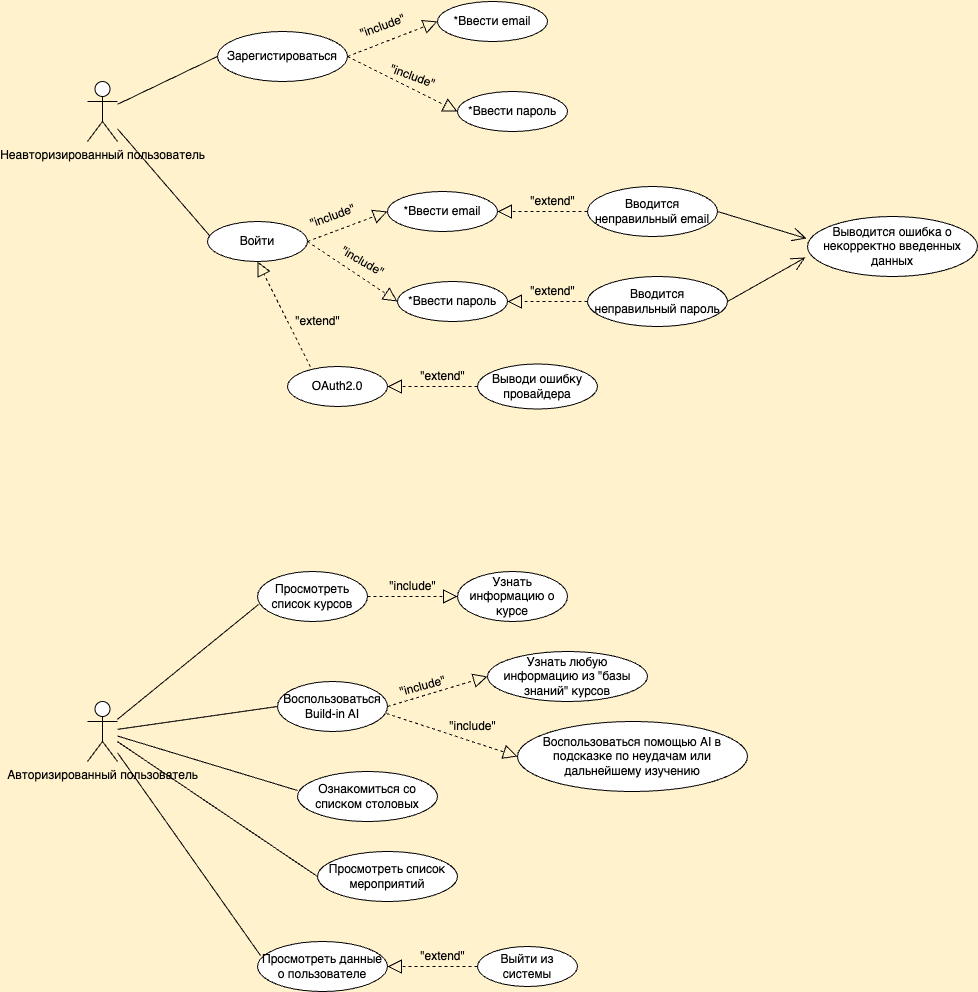

The diagram above was exported from draw.io. Its source (the exported page's mxGraphModel, read from the mxfile embedded in the PNG):
<mxGraphModel dx="954" dy="616" grid="1" gridSize="10" guides="1" tooltips="1" connect="1" arrows="1" fold="1" page="1" pageScale="1" pageWidth="1100" pageHeight="850" background="#FFF2CC" math="0" shadow="0">
  <root>
    <mxCell id="0" />
    <mxCell id="1" parent="0" />
    <mxCell id="art2jacpqXqKYH0_j77P-1" value="Неавторизированный пользователь" style="shape=umlActor;verticalLabelPosition=bottom;verticalAlign=top;html=1;outlineConnect=0;" parent="1" vertex="1">
      <mxGeometry x="110" y="140" width="30" height="60" as="geometry" />
    </mxCell>
    <mxCell id="art2jacpqXqKYH0_j77P-2" value="Авторизированный пользователь" style="shape=umlActor;verticalLabelPosition=bottom;verticalAlign=top;html=1;outlineConnect=0;" parent="1" vertex="1">
      <mxGeometry x="110" y="760" width="30" height="60" as="geometry" />
    </mxCell>
    <mxCell id="art2jacpqXqKYH0_j77P-3" value="Зарегистироваться" style="ellipse;whiteSpace=wrap;html=1;" parent="1" vertex="1">
      <mxGeometry x="240" y="90" width="130" height="50" as="geometry" />
    </mxCell>
    <mxCell id="art2jacpqXqKYH0_j77P-4" value="*Ввести email" style="ellipse;whiteSpace=wrap;html=1;" parent="1" vertex="1">
      <mxGeometry x="460" y="60" width="110" height="40" as="geometry" />
    </mxCell>
    <mxCell id="art2jacpqXqKYH0_j77P-5" value="*Ввести пароль" style="ellipse;whiteSpace=wrap;html=1;" parent="1" vertex="1">
      <mxGeometry x="480" y="150" width="110" height="40" as="geometry" />
    </mxCell>
    <mxCell id="art2jacpqXqKYH0_j77P-6" value="" style="endArrow=block;dashed=1;endFill=0;endSize=12;html=1;rounded=0;exitX=1;exitY=0.5;exitDx=0;exitDy=0;entryX=0;entryY=0.5;entryDx=0;entryDy=0;" parent="1" source="art2jacpqXqKYH0_j77P-3" target="art2jacpqXqKYH0_j77P-4" edge="1">
      <mxGeometry width="160" relative="1" as="geometry">
        <mxPoint x="390" y="250" as="sourcePoint" />
        <mxPoint x="550" y="250" as="targetPoint" />
      </mxGeometry>
    </mxCell>
    <mxCell id="art2jacpqXqKYH0_j77P-7" value="" style="endArrow=block;dashed=1;endFill=0;endSize=12;html=1;rounded=0;exitX=1;exitY=0.5;exitDx=0;exitDy=0;entryX=0;entryY=0.5;entryDx=0;entryDy=0;" parent="1" source="art2jacpqXqKYH0_j77P-3" target="art2jacpqXqKYH0_j77P-5" edge="1">
      <mxGeometry width="160" relative="1" as="geometry">
        <mxPoint x="380" y="105" as="sourcePoint" />
        <mxPoint x="470" y="80" as="targetPoint" />
      </mxGeometry>
    </mxCell>
    <mxCell id="art2jacpqXqKYH0_j77P-8" value="&quot;include&quot;" style="text;html=1;align=center;verticalAlign=middle;resizable=0;points=[];autosize=1;strokeColor=none;fillColor=none;rotation=-20;" parent="1" vertex="1">
      <mxGeometry x="370" y="70" width="70" height="30" as="geometry" />
    </mxCell>
    <mxCell id="art2jacpqXqKYH0_j77P-9" value="&quot;include&quot;" style="text;html=1;align=center;verticalAlign=middle;resizable=0;points=[];autosize=1;strokeColor=none;fillColor=none;rotation=20;" parent="1" vertex="1">
      <mxGeometry x="400" y="120" width="70" height="30" as="geometry" />
    </mxCell>
    <mxCell id="art2jacpqXqKYH0_j77P-10" value="Войти" style="ellipse;whiteSpace=wrap;html=1;" parent="1" vertex="1">
      <mxGeometry x="230" y="280" width="100" height="40" as="geometry" />
    </mxCell>
    <mxCell id="art2jacpqXqKYH0_j77P-11" value="*Ввести пароль" style="ellipse;whiteSpace=wrap;html=1;" parent="1" vertex="1">
      <mxGeometry x="420" y="340" width="110" height="40" as="geometry" />
    </mxCell>
    <mxCell id="art2jacpqXqKYH0_j77P-12" value="*Ввести email" style="ellipse;whiteSpace=wrap;html=1;" parent="1" vertex="1">
      <mxGeometry x="410" y="250" width="110" height="40" as="geometry" />
    </mxCell>
    <mxCell id="art2jacpqXqKYH0_j77P-13" value="Вводится неправильный email" style="ellipse;whiteSpace=wrap;html=1;" parent="1" vertex="1">
      <mxGeometry x="610" y="245" width="130" height="50" as="geometry" />
    </mxCell>
    <mxCell id="art2jacpqXqKYH0_j77P-14" value="Вводится неправильный пароль" style="ellipse;whiteSpace=wrap;html=1;" parent="1" vertex="1">
      <mxGeometry x="610" y="335" width="140" height="50" as="geometry" />
    </mxCell>
    <mxCell id="art2jacpqXqKYH0_j77P-15" value="Выводится ошибка о некорректно введенных данных" style="ellipse;whiteSpace=wrap;html=1;" parent="1" vertex="1">
      <mxGeometry x="830" y="275" width="170" height="60" as="geometry" />
    </mxCell>
    <mxCell id="art2jacpqXqKYH0_j77P-16" value="" style="endArrow=block;dashed=1;endFill=0;endSize=12;html=1;rounded=0;exitX=1;exitY=0.5;exitDx=0;exitDy=0;entryX=0;entryY=0.5;entryDx=0;entryDy=0;" parent="1" source="art2jacpqXqKYH0_j77P-10" target="art2jacpqXqKYH0_j77P-12" edge="1">
      <mxGeometry width="160" relative="1" as="geometry">
        <mxPoint x="310" y="260" as="sourcePoint" />
        <mxPoint x="470" y="260" as="targetPoint" />
      </mxGeometry>
    </mxCell>
    <mxCell id="art2jacpqXqKYH0_j77P-17" value="" style="endArrow=block;dashed=1;endFill=0;endSize=12;html=1;rounded=0;exitX=1;exitY=0.5;exitDx=0;exitDy=0;entryX=0;entryY=0.5;entryDx=0;entryDy=0;" parent="1" source="art2jacpqXqKYH0_j77P-10" target="art2jacpqXqKYH0_j77P-11" edge="1">
      <mxGeometry width="160" relative="1" as="geometry">
        <mxPoint x="340" y="310" as="sourcePoint" />
        <mxPoint x="410" y="280" as="targetPoint" />
      </mxGeometry>
    </mxCell>
    <mxCell id="art2jacpqXqKYH0_j77P-18" value="" style="endArrow=block;dashed=1;endFill=0;endSize=12;html=1;rounded=0;exitX=0;exitY=0.5;exitDx=0;exitDy=0;entryX=1;entryY=0.5;entryDx=0;entryDy=0;" parent="1" source="art2jacpqXqKYH0_j77P-13" target="art2jacpqXqKYH0_j77P-12" edge="1">
      <mxGeometry width="160" relative="1" as="geometry">
        <mxPoint x="430" y="260" as="sourcePoint" />
        <mxPoint x="590" y="260" as="targetPoint" />
      </mxGeometry>
    </mxCell>
    <mxCell id="art2jacpqXqKYH0_j77P-19" value="" style="endArrow=block;dashed=1;endFill=0;endSize=12;html=1;rounded=0;exitX=0;exitY=0.5;exitDx=0;exitDy=0;entryX=1;entryY=0.5;entryDx=0;entryDy=0;" parent="1" source="art2jacpqXqKYH0_j77P-14" target="art2jacpqXqKYH0_j77P-11" edge="1">
      <mxGeometry width="160" relative="1" as="geometry">
        <mxPoint x="600" y="280" as="sourcePoint" />
        <mxPoint x="520" y="280" as="targetPoint" />
      </mxGeometry>
    </mxCell>
    <mxCell id="art2jacpqXqKYH0_j77P-20" value="" style="endArrow=open;endFill=1;endSize=12;html=1;rounded=0;exitX=1;exitY=0.5;exitDx=0;exitDy=0;entryX=-0.006;entryY=0.367;entryDx=0;entryDy=0;entryPerimeter=0;" parent="1" source="art2jacpqXqKYH0_j77P-13" target="art2jacpqXqKYH0_j77P-15" edge="1">
      <mxGeometry width="160" relative="1" as="geometry">
        <mxPoint x="550" y="260" as="sourcePoint" />
        <mxPoint x="840" y="310" as="targetPoint" />
      </mxGeometry>
    </mxCell>
    <mxCell id="art2jacpqXqKYH0_j77P-21" value="" style="endArrow=open;endFill=1;endSize=12;html=1;rounded=0;exitX=1;exitY=0.5;exitDx=0;exitDy=0;entryX=-0.012;entryY=0.683;entryDx=0;entryDy=0;entryPerimeter=0;" parent="1" source="art2jacpqXqKYH0_j77P-14" target="art2jacpqXqKYH0_j77P-15" edge="1">
      <mxGeometry width="160" relative="1" as="geometry">
        <mxPoint x="730" y="280" as="sourcePoint" />
        <mxPoint x="830" y="320" as="targetPoint" />
      </mxGeometry>
    </mxCell>
    <mxCell id="art2jacpqXqKYH0_j77P-22" value="&quot;include&quot;" style="text;html=1;align=center;verticalAlign=middle;resizable=0;points=[];autosize=1;strokeColor=none;fillColor=none;rotation=-20;" parent="1" vertex="1">
      <mxGeometry x="320" y="260" width="70" height="30" as="geometry" />
    </mxCell>
    <mxCell id="art2jacpqXqKYH0_j77P-23" value="&quot;include&quot;" style="text;html=1;align=center;verticalAlign=middle;resizable=0;points=[];autosize=1;strokeColor=none;fillColor=none;rotation=30;" parent="1" vertex="1">
      <mxGeometry x="350" y="305" width="70" height="30" as="geometry" />
    </mxCell>
    <mxCell id="art2jacpqXqKYH0_j77P-24" value="&quot;extend&quot;" style="text;html=1;align=center;verticalAlign=middle;resizable=0;points=[];autosize=1;strokeColor=none;fillColor=none;rotation=0;" parent="1" vertex="1">
      <mxGeometry x="540" y="245" width="70" height="30" as="geometry" />
    </mxCell>
    <mxCell id="art2jacpqXqKYH0_j77P-25" value="&quot;extend&quot;" style="text;html=1;align=center;verticalAlign=middle;resizable=0;points=[];autosize=1;strokeColor=none;fillColor=none;rotation=0;" parent="1" vertex="1">
      <mxGeometry x="540" y="335" width="70" height="30" as="geometry" />
    </mxCell>
    <mxCell id="art2jacpqXqKYH0_j77P-26" value="" style="endArrow=none;html=1;rounded=0;entryX=0;entryY=0.5;entryDx=0;entryDy=0;" parent="1" source="art2jacpqXqKYH0_j77P-1" target="art2jacpqXqKYH0_j77P-3" edge="1">
      <mxGeometry width="50" height="50" relative="1" as="geometry">
        <mxPoint x="410" y="290" as="sourcePoint" />
        <mxPoint x="460" y="240" as="targetPoint" />
      </mxGeometry>
    </mxCell>
    <mxCell id="art2jacpqXqKYH0_j77P-27" value="" style="endArrow=none;html=1;rounded=0;entryX=0.02;entryY=0.35;entryDx=0;entryDy=0;entryPerimeter=0;" parent="1" source="art2jacpqXqKYH0_j77P-1" target="art2jacpqXqKYH0_j77P-10" edge="1">
      <mxGeometry width="50" height="50" relative="1" as="geometry">
        <mxPoint x="410" y="290" as="sourcePoint" />
        <mxPoint x="237" y="291" as="targetPoint" />
      </mxGeometry>
    </mxCell>
    <mxCell id="art2jacpqXqKYH0_j77P-28" value="Просмотреть список курсов" style="ellipse;whiteSpace=wrap;html=1;" parent="1" vertex="1">
      <mxGeometry x="280" y="630" width="110" height="50" as="geometry" />
    </mxCell>
    <mxCell id="art2jacpqXqKYH0_j77P-29" value="Воспользоваться Build-in AI" style="ellipse;whiteSpace=wrap;html=1;" parent="1" vertex="1">
      <mxGeometry x="300" y="740" width="110" height="50" as="geometry" />
    </mxCell>
    <mxCell id="art2jacpqXqKYH0_j77P-30" value="Узнать информацию о курсе" style="ellipse;whiteSpace=wrap;html=1;" parent="1" vertex="1">
      <mxGeometry x="480" y="630" width="110" height="50" as="geometry" />
    </mxCell>
    <mxCell id="art2jacpqXqKYH0_j77P-31" value="Ознакомиться со списком столовых" style="ellipse;whiteSpace=wrap;html=1;" parent="1" vertex="1">
      <mxGeometry x="320" y="830" width="140" height="50" as="geometry" />
    </mxCell>
    <mxCell id="art2jacpqXqKYH0_j77P-32" value="Просмотреть данные о пользователе" style="ellipse;whiteSpace=wrap;html=1;" parent="1" vertex="1">
      <mxGeometry x="280" y="1000" width="130" height="50" as="geometry" />
    </mxCell>
    <mxCell id="art2jacpqXqKYH0_j77P-33" value="Просмотреть список мероприятий" style="ellipse;whiteSpace=wrap;html=1;" parent="1" vertex="1">
      <mxGeometry x="340" y="910" width="140" height="50" as="geometry" />
    </mxCell>
    <mxCell id="art2jacpqXqKYH0_j77P-34" value="" style="endArrow=none;html=1;rounded=0;entryX=0.009;entryY=0.66;entryDx=0;entryDy=0;entryPerimeter=0;" parent="1" source="art2jacpqXqKYH0_j77P-2" target="art2jacpqXqKYH0_j77P-28" edge="1">
      <mxGeometry width="50" height="50" relative="1" as="geometry">
        <mxPoint x="250" y="800" as="sourcePoint" />
        <mxPoint x="300" y="750" as="targetPoint" />
      </mxGeometry>
    </mxCell>
    <mxCell id="art2jacpqXqKYH0_j77P-35" value="" style="endArrow=none;html=1;rounded=0;entryX=0;entryY=0.5;entryDx=0;entryDy=0;" parent="1" source="art2jacpqXqKYH0_j77P-2" target="art2jacpqXqKYH0_j77P-29" edge="1">
      <mxGeometry width="50" height="50" relative="1" as="geometry">
        <mxPoint x="250" y="800" as="sourcePoint" />
        <mxPoint x="300" y="750" as="targetPoint" />
      </mxGeometry>
    </mxCell>
    <mxCell id="art2jacpqXqKYH0_j77P-36" value="" style="endArrow=none;html=1;rounded=0;entryX=0;entryY=0.38;entryDx=0;entryDy=0;entryPerimeter=0;" parent="1" source="art2jacpqXqKYH0_j77P-2" target="art2jacpqXqKYH0_j77P-31" edge="1">
      <mxGeometry width="50" height="50" relative="1" as="geometry">
        <mxPoint x="250" y="800" as="sourcePoint" />
        <mxPoint x="300" y="750" as="targetPoint" />
      </mxGeometry>
    </mxCell>
    <mxCell id="art2jacpqXqKYH0_j77P-37" value="" style="endArrow=none;html=1;rounded=0;entryX=0;entryY=0.5;entryDx=0;entryDy=0;" parent="1" source="art2jacpqXqKYH0_j77P-2" target="art2jacpqXqKYH0_j77P-33" edge="1">
      <mxGeometry width="50" height="50" relative="1" as="geometry">
        <mxPoint x="250" y="800" as="sourcePoint" />
        <mxPoint x="300" y="750" as="targetPoint" />
      </mxGeometry>
    </mxCell>
    <mxCell id="art2jacpqXqKYH0_j77P-38" value="" style="endArrow=none;html=1;rounded=0;entryX=0.023;entryY=0.28;entryDx=0;entryDy=0;entryPerimeter=0;" parent="1" source="art2jacpqXqKYH0_j77P-2" target="art2jacpqXqKYH0_j77P-32" edge="1">
      <mxGeometry width="50" height="50" relative="1" as="geometry">
        <mxPoint x="250" y="900" as="sourcePoint" />
        <mxPoint x="300" y="850" as="targetPoint" />
      </mxGeometry>
    </mxCell>
    <mxCell id="art2jacpqXqKYH0_j77P-39" value="" style="endArrow=block;dashed=1;endFill=0;endSize=12;html=1;rounded=0;exitX=1;exitY=0.5;exitDx=0;exitDy=0;entryX=0;entryY=0.5;entryDx=0;entryDy=0;" parent="1" source="art2jacpqXqKYH0_j77P-28" target="art2jacpqXqKYH0_j77P-30" edge="1">
      <mxGeometry width="160" relative="1" as="geometry">
        <mxPoint x="290" y="800" as="sourcePoint" />
        <mxPoint x="450" y="800" as="targetPoint" />
      </mxGeometry>
    </mxCell>
    <mxCell id="art2jacpqXqKYH0_j77P-40" value="&quot;include&quot;" style="text;html=1;align=center;verticalAlign=middle;resizable=0;points=[];autosize=1;strokeColor=none;fillColor=none;rotation=0;" parent="1" vertex="1">
      <mxGeometry x="400" y="630" width="70" height="30" as="geometry" />
    </mxCell>
    <mxCell id="art2jacpqXqKYH0_j77P-41" value="Узнать любую информацию из &quot;базы знаний&quot; курсов" style="ellipse;whiteSpace=wrap;html=1;" parent="1" vertex="1">
      <mxGeometry x="510" y="710" width="160" height="50" as="geometry" />
    </mxCell>
    <mxCell id="art2jacpqXqKYH0_j77P-42" value="Воспользоваться помощью AI в подсказке по неудачам или дальнейшему изучению" style="ellipse;whiteSpace=wrap;html=1;" parent="1" vertex="1">
      <mxGeometry x="540" y="780" width="230" height="70" as="geometry" />
    </mxCell>
    <mxCell id="art2jacpqXqKYH0_j77P-43" value="" style="endArrow=block;dashed=1;endFill=0;endSize=12;html=1;rounded=0;exitX=1;exitY=0.5;exitDx=0;exitDy=0;entryX=0;entryY=0.5;entryDx=0;entryDy=0;" parent="1" source="art2jacpqXqKYH0_j77P-29" target="art2jacpqXqKYH0_j77P-41" edge="1">
      <mxGeometry width="160" relative="1" as="geometry">
        <mxPoint x="350" y="760" as="sourcePoint" />
        <mxPoint x="510" y="760" as="targetPoint" />
      </mxGeometry>
    </mxCell>
    <mxCell id="art2jacpqXqKYH0_j77P-44" value="&quot;include&quot;" style="text;html=1;align=center;verticalAlign=middle;resizable=0;points=[];autosize=1;strokeColor=none;fillColor=none;rotation=-15;" parent="1" vertex="1">
      <mxGeometry x="410" y="730" width="70" height="30" as="geometry" />
    </mxCell>
    <mxCell id="art2jacpqXqKYH0_j77P-45" value="" style="endArrow=block;dashed=1;endFill=0;endSize=12;html=1;rounded=0;exitX=0.991;exitY=0.64;exitDx=0;exitDy=0;exitPerimeter=0;entryX=0;entryY=0.5;entryDx=0;entryDy=0;" parent="1" source="art2jacpqXqKYH0_j77P-29" target="art2jacpqXqKYH0_j77P-42" edge="1">
      <mxGeometry width="160" relative="1" as="geometry">
        <mxPoint x="350" y="760" as="sourcePoint" />
        <mxPoint x="510" y="760" as="targetPoint" />
      </mxGeometry>
    </mxCell>
    <mxCell id="art2jacpqXqKYH0_j77P-46" value="&quot;include&quot;" style="text;html=1;align=center;verticalAlign=middle;resizable=0;points=[];autosize=1;strokeColor=none;fillColor=none;rotation=0;" parent="1" vertex="1">
      <mxGeometry x="460" y="770" width="70" height="30" as="geometry" />
    </mxCell>
    <mxCell id="art2jacpqXqKYH0_j77P-47" value="" style="endArrow=block;dashed=1;endFill=0;endSize=12;html=1;rounded=0;entryX=1;entryY=0.5;entryDx=0;entryDy=0;exitX=0;exitY=0.5;exitDx=0;exitDy=0;" parent="1" source="art2jacpqXqKYH0_j77P-48" target="art2jacpqXqKYH0_j77P-32" edge="1">
      <mxGeometry width="160" relative="1" as="geometry">
        <mxPoint x="530" y="1025" as="sourcePoint" />
        <mxPoint x="500" y="840" as="targetPoint" />
      </mxGeometry>
    </mxCell>
    <mxCell id="art2jacpqXqKYH0_j77P-48" value="Выйти из системы" style="ellipse;whiteSpace=wrap;html=1;" parent="1" vertex="1">
      <mxGeometry x="500" y="1005" width="100" height="40" as="geometry" />
    </mxCell>
    <mxCell id="art2jacpqXqKYH0_j77P-49" value="&quot;extend&quot;" style="text;html=1;align=center;verticalAlign=middle;resizable=0;points=[];autosize=1;strokeColor=none;fillColor=none;rotation=0;" parent="1" vertex="1">
      <mxGeometry x="430" y="1000" width="70" height="30" as="geometry" />
    </mxCell>
    <mxCell id="art2jacpqXqKYH0_j77P-50" value="OAuth2.0" style="ellipse;whiteSpace=wrap;html=1;" parent="1" vertex="1">
      <mxGeometry x="310" y="425" width="100" height="40" as="geometry" />
    </mxCell>
    <mxCell id="art2jacpqXqKYH0_j77P-51" value="Выводи ошибку провайдера" style="ellipse;whiteSpace=wrap;html=1;" parent="1" vertex="1">
      <mxGeometry x="500" y="422.5" width="120" height="45" as="geometry" />
    </mxCell>
    <mxCell id="art2jacpqXqKYH0_j77P-52" value="" style="endArrow=block;dashed=1;endFill=0;endSize=12;html=1;rounded=0;exitX=0.228;exitY=0.004;exitDx=0;exitDy=0;entryX=0.5;entryY=1;entryDx=0;entryDy=0;exitPerimeter=0;" parent="1" source="art2jacpqXqKYH0_j77P-50" target="art2jacpqXqKYH0_j77P-10" edge="1">
      <mxGeometry width="160" relative="1" as="geometry">
        <mxPoint x="620" y="280" as="sourcePoint" />
        <mxPoint x="530" y="280" as="targetPoint" />
      </mxGeometry>
    </mxCell>
    <mxCell id="art2jacpqXqKYH0_j77P-53" value="&quot;extend&quot;" style="text;html=1;align=center;verticalAlign=middle;resizable=0;points=[];autosize=1;strokeColor=none;fillColor=none;rotation=0;" parent="1" vertex="1">
      <mxGeometry x="305" y="365" width="70" height="30" as="geometry" />
    </mxCell>
    <mxCell id="art2jacpqXqKYH0_j77P-54" value="&quot;extend&quot;" style="text;html=1;align=center;verticalAlign=middle;resizable=0;points=[];autosize=1;strokeColor=none;fillColor=none;rotation=0;" parent="1" vertex="1">
      <mxGeometry x="430" y="420" width="70" height="30" as="geometry" />
    </mxCell>
    <mxCell id="art2jacpqXqKYH0_j77P-55" value="" style="endArrow=block;dashed=1;endFill=0;endSize=12;html=1;rounded=0;exitX=0;exitY=0.5;exitDx=0;exitDy=0;entryX=1;entryY=0.5;entryDx=0;entryDy=0;" parent="1" source="art2jacpqXqKYH0_j77P-51" target="art2jacpqXqKYH0_j77P-50" edge="1">
      <mxGeometry width="160" relative="1" as="geometry">
        <mxPoint x="620" y="280" as="sourcePoint" />
        <mxPoint x="530" y="280" as="targetPoint" />
      </mxGeometry>
    </mxCell>
  </root>
</mxGraphModel>